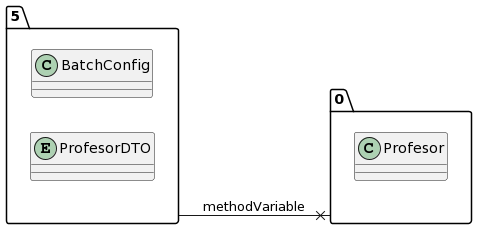

The diagram above was rendered by PlantUML. Its source (embedded in the PNG):
@startuml
allow_mixing
left to right direction
package "5"{
class BatchConfig
entity ProfesorDTO

}
package "0"{
class Profesor

}
"5" --x "0":methodVariable
@enduml